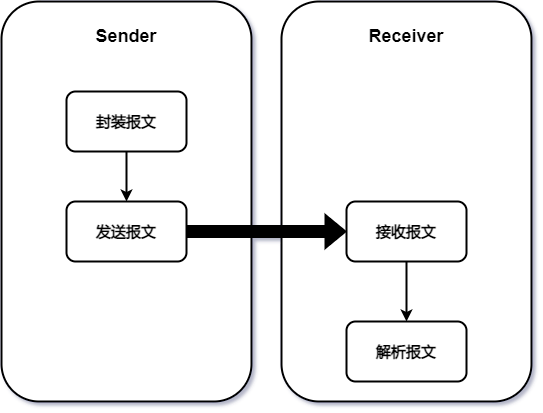

The diagram above was exported from draw.io. Its source (the exported page's mxGraphModel, read from the mxfile embedded in the PNG):
<mxGraphModel dx="720" dy="476" grid="1" gridSize="10" guides="1" tooltips="1" connect="1" arrows="1" fold="1" page="1" pageScale="1" pageWidth="827" pageHeight="1169" math="0" shadow="0">
  <root>
    <mxCell id="mGmRH-jqhHXNOS2wC7pL-0" />
    <mxCell id="mGmRH-jqhHXNOS2wC7pL-1" parent="mGmRH-jqhHXNOS2wC7pL-0" />
    <mxCell id="mGmRH-jqhHXNOS2wC7pL-11" value="" style="rounded=1;whiteSpace=wrap;html=1;fontSize=15;strokeWidth=2;" parent="mGmRH-jqhHXNOS2wC7pL-1" vertex="1">
      <mxGeometry x="370" y="80" width="250" height="400" as="geometry" />
    </mxCell>
    <mxCell id="mGmRH-jqhHXNOS2wC7pL-10" value="" style="rounded=1;whiteSpace=wrap;html=1;fontSize=15;strokeWidth=2;" parent="mGmRH-jqhHXNOS2wC7pL-1" vertex="1">
      <mxGeometry x="90" y="80" width="250" height="400" as="geometry" />
    </mxCell>
    <mxCell id="mGmRH-jqhHXNOS2wC7pL-6" value="" style="edgeStyle=orthogonalEdgeStyle;rounded=0;orthogonalLoop=1;jettySize=auto;html=1;fontSize=15;strokeWidth=2;" parent="mGmRH-jqhHXNOS2wC7pL-1" source="mGmRH-jqhHXNOS2wC7pL-2" target="mGmRH-jqhHXNOS2wC7pL-3" edge="1">
      <mxGeometry relative="1" as="geometry" />
    </mxCell>
    <mxCell id="mGmRH-jqhHXNOS2wC7pL-2" value="封装报文" style="rounded=1;whiteSpace=wrap;html=1;fontSize=15;fontStyle=1;strokeWidth=2;" parent="mGmRH-jqhHXNOS2wC7pL-1" vertex="1">
      <mxGeometry x="155" y="170" width="120" height="60" as="geometry" />
    </mxCell>
    <mxCell id="mGmRH-jqhHXNOS2wC7pL-8" value="" style="edgeStyle=orthogonalEdgeStyle;rounded=0;orthogonalLoop=1;jettySize=auto;html=1;fontSize=15;shape=flexArrow;strokeWidth=2;fillColor=#000000;gradientColor=none;" parent="mGmRH-jqhHXNOS2wC7pL-1" source="mGmRH-jqhHXNOS2wC7pL-3" target="mGmRH-jqhHXNOS2wC7pL-4" edge="1">
      <mxGeometry relative="1" as="geometry" />
    </mxCell>
    <mxCell id="mGmRH-jqhHXNOS2wC7pL-3" value="发送报文" style="rounded=1;whiteSpace=wrap;html=1;fontSize=15;fontStyle=1;strokeWidth=2;" parent="mGmRH-jqhHXNOS2wC7pL-1" vertex="1">
      <mxGeometry x="155" y="280" width="120" height="60" as="geometry" />
    </mxCell>
    <mxCell id="mGmRH-jqhHXNOS2wC7pL-7" value="" style="edgeStyle=orthogonalEdgeStyle;rounded=0;orthogonalLoop=1;jettySize=auto;html=1;fontSize=15;strokeWidth=2;" parent="mGmRH-jqhHXNOS2wC7pL-1" source="mGmRH-jqhHXNOS2wC7pL-4" target="mGmRH-jqhHXNOS2wC7pL-5" edge="1">
      <mxGeometry relative="1" as="geometry" />
    </mxCell>
    <mxCell id="mGmRH-jqhHXNOS2wC7pL-4" value="接收报文" style="rounded=1;whiteSpace=wrap;html=1;fontSize=15;fontStyle=1;strokeWidth=2;" parent="mGmRH-jqhHXNOS2wC7pL-1" vertex="1">
      <mxGeometry x="435" y="280" width="120" height="60" as="geometry" />
    </mxCell>
    <mxCell id="mGmRH-jqhHXNOS2wC7pL-5" value="解析报文" style="rounded=1;whiteSpace=wrap;html=1;fontSize=15;fontStyle=1;strokeWidth=2;" parent="mGmRH-jqhHXNOS2wC7pL-1" vertex="1">
      <mxGeometry x="435" y="400" width="120" height="60" as="geometry" />
    </mxCell>
    <mxCell id="xOasMG4Uth_h2_KbIsvH-0" value="&lt;font style=&quot;font-size: 18px&quot;&gt;&lt;b&gt;Sender&lt;/b&gt;&lt;/font&gt;" style="text;html=1;strokeColor=none;fillColor=none;align=center;verticalAlign=middle;whiteSpace=wrap;rounded=0;" vertex="1" parent="mGmRH-jqhHXNOS2wC7pL-1">
      <mxGeometry x="185" y="100" width="60" height="30" as="geometry" />
    </mxCell>
    <mxCell id="xOasMG4Uth_h2_KbIsvH-1" value="&lt;font style=&quot;font-size: 18px&quot;&gt;&lt;b&gt;Receiver&lt;/b&gt;&lt;/font&gt;" style="text;html=1;strokeColor=none;fillColor=none;align=center;verticalAlign=middle;whiteSpace=wrap;rounded=0;" vertex="1" parent="mGmRH-jqhHXNOS2wC7pL-1">
      <mxGeometry x="465" y="100" width="60" height="30" as="geometry" />
    </mxCell>
  </root>
</mxGraphModel>